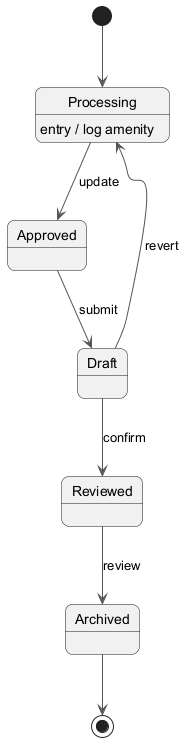

The diagram above was rendered by PlantUML. Its source (embedded in the PNG):
@startuml
skinparam backgroundColor #FFFFFF
skinparam roundCorner 15
skinparam ArrowColor #555555
[*] --> Processing
Processing --> Approved : update
Processing : entry / log amenity
Approved --> Draft : submit
Draft --> Reviewed : confirm
Reviewed --> Archived : review
Draft --> Processing : revert
Archived --> [*]
@enduml